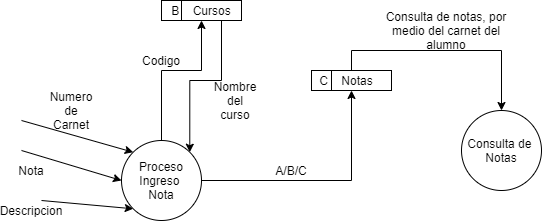

The diagram above was exported from draw.io. Its source (the exported page's mxGraphModel, read from the mxfile embedded in the PNG):
<mxGraphModel dx="1038" dy="499" grid="1" gridSize="10" guides="1" tooltips="1" connect="1" arrows="1" fold="1" page="1" pageScale="1" pageWidth="827" pageHeight="1169" math="0" shadow="0">
  <root>
    <mxCell id="0" />
    <mxCell id="1" parent="0" />
    <mxCell id="aOgg8TjRy28KcJ8yJIsc-22" style="edgeStyle=orthogonalEdgeStyle;rounded=0;orthogonalLoop=1;jettySize=auto;html=1;exitX=0.75;exitY=1;exitDx=0;exitDy=0;entryX=1;entryY=0;entryDx=0;entryDy=0;" edge="1" parent="1" source="aOgg8TjRy28KcJ8yJIsc-6" target="aOgg8TjRy28KcJ8yJIsc-8">
      <mxGeometry relative="1" as="geometry" />
    </mxCell>
    <mxCell id="aOgg8TjRy28KcJ8yJIsc-6" value="B&amp;nbsp; &amp;nbsp; Cursos" style="shape=internalStorage;whiteSpace=wrap;html=1;backgroundOutline=1;" vertex="1" parent="1">
      <mxGeometry x="320" y="100" width="80" height="20" as="geometry" />
    </mxCell>
    <mxCell id="aOgg8TjRy28KcJ8yJIsc-36" style="edgeStyle=orthogonalEdgeStyle;rounded=0;orthogonalLoop=1;jettySize=auto;html=1;exitX=0.5;exitY=0;exitDx=0;exitDy=0;entryX=0.5;entryY=0;entryDx=0;entryDy=0;" edge="1" parent="1" source="aOgg8TjRy28KcJ8yJIsc-7" target="aOgg8TjRy28KcJ8yJIsc-16">
      <mxGeometry relative="1" as="geometry" />
    </mxCell>
    <mxCell id="aOgg8TjRy28KcJ8yJIsc-7" value="C&amp;nbsp; &amp;nbsp; Notas&amp;nbsp; &amp;nbsp;" style="shape=internalStorage;whiteSpace=wrap;html=1;backgroundOutline=1;" vertex="1" parent="1">
      <mxGeometry x="470" y="170" width="80" height="20" as="geometry" />
    </mxCell>
    <mxCell id="aOgg8TjRy28KcJ8yJIsc-21" style="edgeStyle=orthogonalEdgeStyle;rounded=0;orthogonalLoop=1;jettySize=auto;html=1;exitX=0.5;exitY=0;exitDx=0;exitDy=0;" edge="1" parent="1" source="aOgg8TjRy28KcJ8yJIsc-8" target="aOgg8TjRy28KcJ8yJIsc-6">
      <mxGeometry relative="1" as="geometry">
        <Array as="points">
          <mxPoint x="320" y="170" />
          <mxPoint x="360" y="170" />
        </Array>
      </mxGeometry>
    </mxCell>
    <mxCell id="aOgg8TjRy28KcJ8yJIsc-35" style="edgeStyle=orthogonalEdgeStyle;rounded=0;orthogonalLoop=1;jettySize=auto;html=1;exitX=1;exitY=0.5;exitDx=0;exitDy=0;entryX=0.5;entryY=1;entryDx=0;entryDy=0;" edge="1" parent="1" source="aOgg8TjRy28KcJ8yJIsc-8" target="aOgg8TjRy28KcJ8yJIsc-7">
      <mxGeometry relative="1" as="geometry" />
    </mxCell>
    <mxCell id="aOgg8TjRy28KcJ8yJIsc-8" value="Proceso&lt;br&gt;Ingreso&amp;nbsp;&lt;br&gt;Nota" style="ellipse;whiteSpace=wrap;html=1;aspect=fixed;" vertex="1" parent="1">
      <mxGeometry x="280" y="240" width="80" height="80" as="geometry" />
    </mxCell>
    <mxCell id="aOgg8TjRy28KcJ8yJIsc-10" value="Numero de Carnet" style="text;html=1;strokeColor=none;fillColor=none;align=center;verticalAlign=middle;whiteSpace=wrap;rounded=0;" vertex="1" parent="1">
      <mxGeometry x="210" y="200" width="40" height="20" as="geometry" />
    </mxCell>
    <mxCell id="aOgg8TjRy28KcJ8yJIsc-12" value="Codigo" style="text;html=1;strokeColor=none;fillColor=none;align=center;verticalAlign=middle;whiteSpace=wrap;rounded=0;" vertex="1" parent="1">
      <mxGeometry x="300" y="150" width="40" height="20" as="geometry" />
    </mxCell>
    <mxCell id="aOgg8TjRy28KcJ8yJIsc-15" value="A/B/C" style="text;html=1;strokeColor=none;fillColor=none;align=center;verticalAlign=middle;whiteSpace=wrap;rounded=0;" vertex="1" parent="1">
      <mxGeometry x="430" y="260" width="40" height="20" as="geometry" />
    </mxCell>
    <mxCell id="aOgg8TjRy28KcJ8yJIsc-16" value="Consulta de&amp;nbsp;&lt;br&gt;Notas" style="ellipse;whiteSpace=wrap;html=1;aspect=fixed;" vertex="1" parent="1">
      <mxGeometry x="620" y="210" width="80" height="80" as="geometry" />
    </mxCell>
    <mxCell id="aOgg8TjRy28KcJ8yJIsc-20" value="Consulta de notas, por medio del carnet del alumno" style="text;html=1;strokeColor=none;fillColor=none;align=center;verticalAlign=middle;whiteSpace=wrap;rounded=0;" vertex="1" parent="1">
      <mxGeometry x="540" y="120" width="130" height="20" as="geometry" />
    </mxCell>
    <mxCell id="aOgg8TjRy28KcJ8yJIsc-23" value="Nombre del curso" style="text;html=1;strokeColor=none;fillColor=none;align=center;verticalAlign=middle;whiteSpace=wrap;rounded=0;" vertex="1" parent="1">
      <mxGeometry x="374" y="190" width="40" height="20" as="geometry" />
    </mxCell>
    <mxCell id="aOgg8TjRy28KcJ8yJIsc-25" value="" style="endArrow=classic;html=1;entryX=0;entryY=0;entryDx=0;entryDy=0;" edge="1" parent="1" target="aOgg8TjRy28KcJ8yJIsc-8">
      <mxGeometry width="50" height="50" relative="1" as="geometry">
        <mxPoint x="180" y="220" as="sourcePoint" />
        <mxPoint x="280" y="260" as="targetPoint" />
      </mxGeometry>
    </mxCell>
    <mxCell id="aOgg8TjRy28KcJ8yJIsc-27" value="" style="endArrow=classic;html=1;entryX=0;entryY=0.5;entryDx=0;entryDy=0;" edge="1" parent="1" target="aOgg8TjRy28KcJ8yJIsc-8">
      <mxGeometry width="50" height="50" relative="1" as="geometry">
        <mxPoint x="180" y="250" as="sourcePoint" />
        <mxPoint x="260" y="270" as="targetPoint" />
      </mxGeometry>
    </mxCell>
    <mxCell id="aOgg8TjRy28KcJ8yJIsc-28" value="Nota" style="text;html=1;strokeColor=none;fillColor=none;align=center;verticalAlign=middle;whiteSpace=wrap;rounded=0;" vertex="1" parent="1">
      <mxGeometry x="170" y="260" width="40" height="20" as="geometry" />
    </mxCell>
    <mxCell id="aOgg8TjRy28KcJ8yJIsc-32" value="Descripcion" style="text;html=1;strokeColor=none;fillColor=none;align=center;verticalAlign=middle;whiteSpace=wrap;rounded=0;" vertex="1" parent="1">
      <mxGeometry x="170" y="300" width="40" height="20" as="geometry" />
    </mxCell>
    <mxCell id="aOgg8TjRy28KcJ8yJIsc-34" value="" style="endArrow=classic;html=1;entryX=0;entryY=1;entryDx=0;entryDy=0;exitX=0.75;exitY=0;exitDx=0;exitDy=0;" edge="1" parent="1" source="aOgg8TjRy28KcJ8yJIsc-32" target="aOgg8TjRy28KcJ8yJIsc-8">
      <mxGeometry width="50" height="50" relative="1" as="geometry">
        <mxPoint x="190" y="370" as="sourcePoint" />
        <mxPoint x="240" y="320" as="targetPoint" />
      </mxGeometry>
    </mxCell>
  </root>
</mxGraphModel>